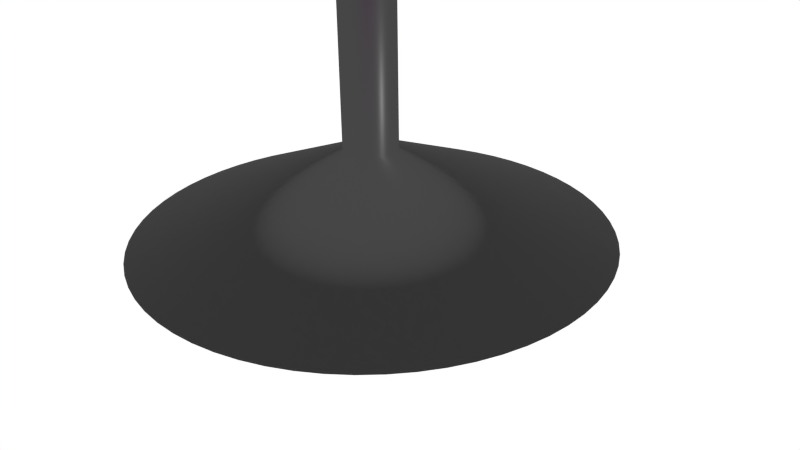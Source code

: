 # Source: table1.blend  (saved by Blender 2.75.0; exported with 4.5.12 LTS)
import bpy
from mathutils import Matrix  # noqa: F401  (used for matrix-valued properties, if any)

bpy.ops.wm.read_factory_settings(use_empty=True)
scene = bpy.context.scene
scene.name = 'Scene'

# ---- collections
col_collection_1 = bpy.data.collections.new('Collection 1'); scene.collection.children.link(col_collection_1)

# ---- images (referenced by path relative to the original .blend; pixels are not part of the script)
import os
ASSET_DIR = os.environ.get("B2B_ASSET_DIR", "")  # directory of the original .blend (textures are referenced by path, not embedded)
HERE = os.path.dirname(os.path.abspath(__file__))  # packed textures are extracted next to this script under _unpacked/

def load_image(name, relpath, width, height, colorspace="sRGB"):
    """Load a texture the original file referenced (path relative to the .blend, or extracted next to this script)."""
    p = next((c for c in (os.path.join(HERE, relpath), os.path.join(ASSET_DIR, relpath)) if relpath and os.path.exists(c)), "")
    if p:
        img = bpy.data.images.load(p, check_existing=True)
        img.name = name
    else:  # same state as the original file: an image datablock whose file is absent (Cycles renders it pink)
        img = bpy.data.images.new(name, width, height)
        img.source = "FILE"
        img.filepath = "//" + (relpath or name)
    img.colorspace_settings.name = colorspace
    return img
img_chair_wood_jpg_001 = load_image('chair_wood.jpg.001', 'chair_wood.jpg', 1024, 1024, 'sRGB')

# ---- materials (node trees are filled in below, after node groups)
mat_material = bpy.data.materials.new('Material')
mat_material.alpha_threshold = 0.0
mat_material.roughness = 0.5
mat_material.line_color = (0.0, 0.0, 0.0, 1.0)
mat_material_001 = bpy.data.materials.new('Material.001')
mat_material_001.alpha_threshold = 0.0
mat_material_001.roughness = 0.5
mat_material_001.line_color = (0.0, 0.0, 0.0, 1.0)

# ---- material node trees
mat_material.use_nodes = True; mat_material.node_tree.nodes.clear()
_N = mat_material.node_tree.nodes; _L = mat_material.node_tree.links
n0 = _N.new('ShaderNodeOutputMaterial'); n0.name = 'Material Output'; n0.location = (300, 300)
n1 = _N.new('ShaderNodeTexImage'); n1.name = 'Image Texture'; n1.location = (-180, 300)
n1.width = 140
n1.image = img_chair_wood_jpg_001
n2 = _N.new('ShaderNodeBsdfAnisotropic'); n2.name = 'Glossy BSDF'; n2.location = (10, 300)
n2.distribution = 'GGX'
n2.inputs[1].default_value = 0.3162
_L.new(n2.outputs[0], n0.inputs[0])
_L.new(n1.outputs[0], n2.inputs[0])
n0.is_active_output = True
mat_material_001.use_nodes = True; mat_material_001.node_tree.nodes.clear()
_N = mat_material_001.node_tree.nodes; _L = mat_material_001.node_tree.links
n0 = _N.new('ShaderNodeOutputMaterial'); n0.name = 'Material Output'; n0.location = (300, 300)
n1 = _N.new('ShaderNodeBsdfAnisotropic'); n1.name = 'Glossy BSDF'; n1.location = (10, 300)
n1.distribution = 'GGX'
n1.inputs[1].default_value = 0.3162
n2 = _N.new('ShaderNodeRGB'); n2.name = 'RGB'; n2.location = (-180, 300)
n2.outputs[0].default_value = (0.06372, 0.06372, 0.06372, 1.0)
_L.new(n1.outputs[0], n0.inputs[0])
_L.new(n2.outputs[0], n1.inputs[0])
n0.is_active_output = True

# ---- world
world_world = bpy.data.worlds.new('World'); scene.world = world_world
world_world.use_nodes = True; world_world.node_tree.nodes.clear()
_N = world_world.node_tree.nodes; _L = world_world.node_tree.links
n0 = _N.new('ShaderNodeOutputWorld'); n0.name = 'World Output'; n0.location = (300, 300)
n1 = _N.new('ShaderNodeBackground'); n1.name = 'Background'; n1.location = (10, 300)
n1.inputs[0].default_value = (1.0, 1.0, 1.0, 1.0)
_L.new(n1.outputs[0], n0.inputs[0])
n0.is_active_output = True
world_world.color = (0.05088, 0.05088, 0.05088)
world_world.use_sun_shadow = False
world_world.sun_shadow_jitter_overblur = 0.0
world_world.cycles.sampling_method = 'MANUAL'
world_world.cycles.sample_map_resolution = 256

# ---- cameras
cam_camera = bpy.data.cameras.new('Camera')
cam_camera.clip_end = 100.0
cam_camera.lens = 35.0
cam_camera.sensor_width = 32.0
cam_camera.sensor_height = 18.0
cam_camera.ortho_scale = 7.314
cam_camera.dof.focus_distance = 0.0

# ---- lights
light_lamp = bpy.data.lights.new('Lamp', 'POINT')
light_lamp.transmission_factor = 0.0
light_lamp.cutoff_distance = 30.0
light_lamp.energy = 100.0
light_lamp.shadow_buffer_clip_start = 1.001
light_lamp.shadow_soft_size = 0.1
light_lamp.shadow_maximum_resolution = 0.006
light_lamp.use_absolute_resolution = True
light_lamp.cycles.use_multiple_importance_sampling = False

# ---- meshes
me_cylinder_001 = bpy.data.meshes.new('Cylinder.001')
me_cylinder_001.from_pydata([(-4.341, -0.8665, 13.89), (-4.341, -0.8665, 14.25), (-4.234, -1.292, 13.89), (-4.234, -1.292, 14.25), (-4.086, -1.706, 13.89), (-4.086, -1.706, 14.25), (-3.899, -2.103, 13.89), (-3.899, -2.103, 14.25), (-3.673, -2.479, 13.89), (-3.673, -2.479, 14.25), (-3.411, -2.832, 13.89), (-3.411, -2.832, 14.25), (-3.116, -3.157, 13.89), (-3.116, -3.157, 14.25), (-2.791, -3.452, 13.89), (-2.791, -3.452, 14.25), (-2.438, -3.714, 13.89), (-2.438, -3.714, 14.25), (-2.062, -3.94, 13.89), (-2.062, -3.94, 14.25), (-1.665, -4.127, 13.89), (-1.665, -4.127, 14.25), (-1.251, -4.275, 13.89), (-1.251, -4.275, 14.25), (-0.8253, -4.382, 13.89), (-0.8253, -4.382, 14.25), (-0.391, -4.446, 13.89), (-0.391, -4.446, 14.25), (0.04759, -4.468, 13.89), (0.04759, -4.468, 14.25), (-4.405, -0.4321, 14.25), (-4.405, -0.4321, 13.89), (-4.427, 0.006462, 14.25), (-4.427, 0.006462, 13.89), (-4.405, 0.445, 14.25), (-4.405, 0.445, 13.89), (-4.341, 0.8794, 14.25), (-4.341, 0.8794, 13.89), (-4.234, 1.305, 14.25), (-4.234, 1.305, 13.89), (-4.086, 1.719, 14.25), (-4.086, 1.719, 13.89), (-3.899, 2.116, 14.25), (-3.899, 2.116, 13.89), (-3.673, 2.492, 14.25), (-3.673, 2.492, 13.89), (-3.411, 2.845, 14.25), (-3.411, 2.845, 13.89), (-3.116, 3.17, 14.25), (-3.116, 3.17, 13.89), (-2.791, 3.465, 14.25), (-2.791, 3.465, 13.89), (-2.438, 3.727, 14.25), (-2.438, 3.727, 13.89), (-2.062, 3.953, 14.25), (-2.062, 3.953, 13.89), (-1.665, 4.14, 14.25), (-1.665, 4.14, 13.89), (-1.251, 4.288, 14.25), (-1.251, 4.288, 13.89), (-0.8253, 4.395, 14.25), (-0.8253, 4.395, 13.89), (-0.391, 4.459, 14.25), (-0.391, 4.459, 13.89), (0.04759, 4.481, 14.25), (0.04759, 4.481, 13.89), (0.4862, 4.459, 14.25), (0.4862, 4.459, 13.89), (0.9205, 4.395, 14.25), (0.9205, 4.395, 13.89), (1.346, 4.288, 14.25), (1.346, 4.288, 13.89), (1.76, 4.14, 14.25), (1.76, 4.14, 13.89), (2.157, 3.953, 14.25), (2.157, 3.953, 13.89), (2.533, 3.727, 14.25), (2.533, 3.727, 13.89), (2.886, 3.465, 14.25), (2.886, 3.465, 13.89), (3.212, 3.17, 14.25), (3.212, 3.17, 13.89), (3.506, 2.845, 14.25), (3.506, 2.845, 13.89), (3.768, 2.492, 14.25), (3.768, 2.492, 13.89), (3.994, 2.116, 14.25), (3.994, 2.116, 13.89), (4.181, 1.719, 14.25), (4.181, 1.719, 13.89), (4.329, 1.305, 14.25), (4.329, 1.305, 13.89), (4.436, 0.8794, 14.25), (4.436, 0.8794, 13.89), (4.501, 0.445, 14.25), (4.501, 0.445, 13.89), (4.522, 0.006463, 14.25), (4.522, 0.006463, 13.89), (4.501, -0.4321, 14.25), (4.501, -0.4321, 13.89), (4.436, -0.8665, 14.25), (4.436, -0.8665, 13.89), (4.329, -1.292, 14.25), (4.329, -1.292, 13.89), (4.181, -1.706, 14.25), (4.181, -1.706, 13.89), (3.994, -2.103, 14.25), (3.994, -2.103, 13.89), (3.768, -2.479, 14.25), (3.768, -2.479, 13.89), (3.506, -2.832, 14.25), (3.506, -2.832, 13.89), (3.212, -3.157, 14.25), (3.212, -3.157, 13.89), (2.886, -3.452, 14.25), (2.886, -3.452, 13.89), (2.533, -3.714, 14.25), (2.533, -3.714, 13.89), (2.157, -3.94, 14.25), (2.157, -3.94, 13.89), (1.76, -4.127, 14.25), (1.76, -4.127, 13.89), (1.346, -4.275, 14.25), (1.346, -4.275, 13.89), (0.9205, -4.382, 14.25), (0.9205, -4.382, 13.89), (0.4862, -4.446, 14.25), (0.4862, -4.446, 13.89)], [], [(29, 28, 26, 27), (27, 26, 24, 25), (25, 24, 22, 23), (23, 22, 20, 21), (21, 20, 18, 19), (19, 18, 16, 17), (17, 16, 14, 15), (15, 14, 12, 13), (13, 12, 10, 11), (11, 10, 8, 9), (9, 8, 6, 7), (7, 6, 4, 5), (5, 4, 2, 3), (3, 2, 0, 1), (1, 0, 31, 30), (30, 31, 33, 32), (32, 33, 35, 34), (34, 35, 37, 36), (36, 37, 39, 38), (38, 39, 41, 40), (40, 41, 43, 42), (42, 43, 45, 44), (44, 45, 47, 46), (46, 47, 49, 48), (48, 49, 51, 50), (50, 51, 53, 52), (52, 53, 55, 54), (54, 55, 57, 56), (56, 57, 59, 58), (58, 59, 61, 60), (60, 61, 63, 62), (62, 63, 65, 64), (64, 65, 67, 66), (66, 67, 69, 68), (68, 69, 71, 70), (70, 71, 73, 72), (72, 73, 75, 74), (74, 75, 77, 76), (76, 77, 79, 78), (78, 79, 81, 80), (80, 81, 83, 82), (82, 83, 85, 84), (84, 85, 87, 86), (86, 87, 89, 88), (88, 89, 91, 90), (90, 91, 93, 92), (92, 93, 95, 94), (94, 95, 97, 96), (96, 97, 99, 98), (98, 99, 101, 100), (100, 101, 103, 102), (102, 103, 105, 104), (104, 105, 107, 106), (106, 107, 109, 108), (108, 109, 111, 110), (110, 111, 113, 112), (112, 113, 115, 114), (114, 115, 117, 116), (116, 117, 119, 118), (118, 119, 121, 120), (120, 121, 123, 122), (122, 123, 125, 124), (26, 28, 127, 125, 123, 121, 119, 117, 115, 113, 111, 109, 107, 105, 103, 101, 99, 97, 95, 93, 91, 89, 87, 85, 83, 81, 79, 77, 75, 73, 71, 69, 67, 65, 63, 61, 59, 57, 55, 53, 51, 49, 47, 45, 43, 41, 39, 37, 35, 33, 31, 0, 2, 4, 6, 8, 10, 12, 14, 16, 18, 20, 22, 24), (126, 127, 28, 29), (124, 125, 127, 126), (29, 27, 25, 23, 21, 19, 17, 15, 13, 11, 9, 7, 5, 3, 1, 30, 32, 34, 36, 38, 40, 42, 44, 46, 48, 50, 52, 54, 56, 58, 60, 62, 64, 66, 68, 70, 72, 74, 76, 78, 80, 82, 84, 86, 88, 90, 92, 94, 96, 98, 100, 102, 104, 106, 108, 110, 112, 114, 116, 118, 120, 122, 124, 126)])
_uv = me_cylinder_001.uv_layers.new(name='UVMap')
_uv.uv.foreach_set('vector', [-0.2157, -0.2157, 1.216, -0.2157, 1.216, 1.216, -0.2157, 1.216, -0.2157, -0.2157, 1.216, -0.2157, 1.216, 1.216, -0.2157, 1.216, -0.2157, -0.2157, 1.216, -0.2157, 1.216, 1.216, -0.2157, 1.216, -0.2157, -0.2157, 1.216, -0.2157, 1.216, 1.216, -0.2157, 1.216, -0.2157, -0.2157, 1.216, -0.2157, 1.216, 1.216, -0.2157, 1.216, -0.2157, -0.2157, 1.216, -0.2157, 1.216, 1.216, -0.2157, 1.216, -0.2157, -0.2157, 1.216, -0.2157, 1.216, 1.216, -0.2157, 1.216, -0.2157, -0.2157, 1.216, -0.2157, 1.216, 1.216, -0.2157, 1.216, -0.2157, -0.2157, 1.216, -0.2157, 1.216, 1.216, -0.2157, 1.216, -0.2157, -0.2157, 1.216, -0.2157, 1.216, 1.216, -0.2157, 1.216, -0.2157, -0.2157, 1.216, -0.2157, 1.216, 1.216, -0.2157, 1.216, -0.2157, -0.2157, 1.216, -0.2157, 1.216, 1.216, -0.2157, 1.216, -0.2157, -0.2157, 1.216, -0.2157, 1.216, 1.216, -0.2157, 1.216, -0.2157, -0.2157, 1.216, -0.2157, 1.216, 1.216, -0.2157, 1.216, -0.2157, -0.2157, 1.216, -0.2157, 1.216, 1.216, -0.2157, 1.216, -0.2157, -0.2157, 1.216, -0.2157, 1.216, 1.216, -0.2157, 1.216, -0.2157, -0.2157, 1.216, -0.2157, 1.216, 1.216, -0.2157, 1.216, -0.2157, -0.2157, 1.216, -0.2157, 1.216, 1.216, -0.2157, 1.216, -0.2157, -0.2157, 1.216, -0.2157, 1.216, 1.216, -0.2157, 1.216, -0.2157, -0.2157, 1.216, -0.2157, 1.216, 1.216, -0.2157, 1.216, -0.2157, -0.2157, 1.216, -0.2157, 1.216, 1.216, -0.2157, 1.216, -0.2157, -0.2157, 1.216, -0.2157, 1.216, 1.216, -0.2157, 1.216, -0.2157, -0.2157, 1.216, -0.2157, 1.216, 1.216, -0.2157, 1.216, -0.2157, -0.2157, 1.216, -0.2157, 1.216, 1.216, -0.2157, 1.216, -0.2157, -0.2157, 1.216, -0.2157, 1.216, 1.216, -0.2157, 1.216, -0.2157, -0.2157, 1.216, -0.2157, 1.216, 1.216, -0.2157, 1.216, -0.2157, -0.2157, 1.216, -0.2157, 1.216, 1.216, -0.2157, 1.216, -0.2157, -0.2157, 1.216, -0.2157, 1.216, 1.216, -0.2157, 1.216, -0.2157, -0.2157, 1.216, -0.2157, 1.216, 1.216, -0.2157, 1.216, -0.2157, -0.2157, 1.216, -0.2157, 1.216, 1.216, -0.2157, 1.216, -0.2157, -0.2157, 1.216, -0.2157, 1.216, 1.216, -0.2157, 1.216, -0.2157, -0.2157, 1.216, -0.2157, 1.216, 1.216, -0.2157, 1.216, -0.2157, -0.2157, 1.216, -0.2157, 1.216, 1.216, -0.2157, 1.216, -0.2157, -0.2157, 1.216, -0.2157, 1.216, 1.216, -0.2157, 1.216, -0.2157, -0.2157, 1.216, -0.2157, 1.216, 1.216, -0.2157, 1.216, -0.2157, -0.2157, 1.216, -0.2157, 1.216, 1.216, -0.2157, 1.216, -0.2157, -0.2157, 1.216, -0.2157, 1.216, 1.216, -0.2157, 1.216, -0.2157, -0.2157, 1.216, -0.2157, 1.216, 1.216, -0.2157, 1.216, -0.2157, -0.2157, 1.216, -0.2157, 1.216, 1.216, -0.2157, 1.216, -0.2157, -0.2157, 1.216, -0.2157, 1.216, 1.216, -0.2157, 1.216, -0.2157, -0.2157, 1.216, -0.2157, 1.216, 1.216, -0.2157, 1.216, -0.2157, -0.2157, 1.216, -0.2157, 1.216, 1.216, -0.2157, 1.216, -0.2157, -0.2157, 1.216, -0.2157, 1.216, 1.216, -0.2157, 1.216, -0.2157, -0.2157, 1.216, -0.2157, 1.216, 1.216, -0.2157, 1.216, -0.2157, -0.2157, 1.216, -0.2157, 1.216, 1.216, -0.2157, 1.216, -0.2157, -0.2157, 1.216, -0.2157, 1.216, 1.216, -0.2157, 1.216, -0.2157, -0.2157, 1.216, -0.2157, 1.216, 1.216, -0.2157, 1.216, -0.2157, -0.2157, 1.216, -0.2157, 1.216, 1.216, -0.2157, 1.216, -0.2157, -0.2157, 1.216, -0.2157, 1.216, 1.216, -0.2157, 1.216, -0.2157, -0.2157, 1.216, -0.2157, 1.216, 1.216, -0.2157, 1.216, -0.2157, -0.2157, 1.216, -0.2157, 1.216, 1.216, -0.2157, 1.216, -0.2157, -0.2157, 1.216, -0.2157, 1.216, 1.216, -0.2157, 1.216, -0.2157, -0.2157, 1.216, -0.2157, 1.216, 1.216, -0.2157, 1.216, -0.2157, -0.2157, 1.216, -0.2157, 1.216, 1.216, -0.2157, 1.216, -0.2157, -0.2157, 1.216, -0.2157, 1.216, 1.216, -0.2157, 1.216, -0.2157, -0.2157, 1.216, -0.2157, 1.216, 1.216, -0.2157, 1.216, -0.2157, -0.2157, 1.216, -0.2157, 1.216, 1.216, -0.2157, 1.216, -0.2157, -0.2157, 1.216, -0.2157, 1.216, 1.216, -0.2157, 1.216, -0.2157, -0.2157, 1.216, -0.2157, 1.216, 1.216, -0.2157, 1.216, -0.2157, -0.2157, 1.216, -0.2157, 1.216, 1.216, -0.2157, 1.216, -0.2157, -0.2157, 1.216, -0.2157, 1.216, 1.216, -0.2157, 1.216, -0.2157, -0.2157, 1.216, -0.2157, 1.216, 1.216, -0.2157, 1.216, 0.5, 1.216, 0.5701, 1.212, 0.6396, 1.202, 0.7078, 1.185, 0.7739, 1.161, 0.8374, 1.131, 0.8976, 1.095, 0.954, 1.053, 1.006, 1.006, 1.053, 0.954, 1.095, 0.8976, 1.131, 0.8374, 1.161, 0.7739, 1.185, 0.7078, 1.202, 0.6396, 1.212, 0.5701, 1.216, 0.5, 1.212, 0.4299, 1.202, 0.3604, 1.185, 0.2922, 1.161, 0.2261, 1.131, 0.1626, 1.095, 0.1024, 1.053, 0.04598, 1.006, -0.00606, 0.954, -0.05323, 0.8976, -0.09506, 0.8374, -0.1312, 0.7739, -0.1612, 0.7077, -0.1849, 0.6396, -0.2019, 0.5701, -0.2122, 0.5, -0.2157, 0.4299, -0.2122, 0.3604, -0.2019, 0.2922, -0.1849, 0.2261, -0.1612, 0.1626, -0.1312, 0.1024, -0.09506, 0.04598, -0.05323, -0.006061, -0.00606, -0.05323, 0.04598, -0.09506, 0.1024, -0.1312, 0.1626, -0.1612, 0.2261, -0.1849, 0.2923, -0.2019, 0.3604, -0.2122, 0.4299, -0.2157, 0.5, -0.2122, 0.5701, -0.2019, 0.6396, -0.1849, 0.7077, -0.1612, 0.7739, -0.1312, 0.8374, -0.09506, 0.8976, -0.05323, 0.954, -0.006061, 1.006, 0.04598, 1.053, 0.1024, 1.095, 0.1626, 1.131, 0.2261, 1.161, 0.2922, 1.185, 0.3604, 1.202, 0.4298, 1.212, -0.2157, -0.2157, 1.216, -0.2157, 1.216, 1.216, -0.2157, 1.216, -0.2157, -0.2157, 1.216, -0.2157, 1.216, 1.216, -0.2157, 1.216, 0.5, 1.216, 0.5701, 1.212, 0.6396, 1.202, 0.7078, 1.185, 0.7739, 1.161, 0.8374, 1.131, 0.8976, 1.095, 0.954, 1.053, 1.006, 1.006, 1.053, 0.954, 1.095, 0.8976, 1.131, 0.8374, 1.161, 0.7739, 1.185, 0.7078, 1.202, 0.6396, 1.212, 0.5701, 1.216, 0.5, 1.212, 0.4299, 1.202, 0.3604, 1.185, 0.2922, 1.161, 0.2261, 1.131, 0.1626, 1.095, 0.1024, 1.053, 0.04598, 1.006, -0.00606, 0.954, -0.05323, 0.8976, -0.09506, 0.8374, -0.1312, 0.7739, -0.1612, 0.7077, -0.1849, 0.6396, -0.2019, 0.5701, -0.2122, 0.5, -0.2157, 0.4299, -0.2122, 0.3604, -0.2019, 0.2922, -0.1849, 0.2261, -0.1612, 0.1626, -0.1312, 0.1024, -0.09506, 0.04598, -0.05323, -0.006061, -0.00606, -0.05323, 0.04598, -0.09506, 0.1024, -0.1312, 0.1626, -0.1612, 0.2261, -0.1849, 0.2923, -0.2019, 0.3604, -0.2122, 0.4299, -0.2157, 0.5, -0.2122, 0.5701, -0.2019, 0.6396, -0.1849, 0.7077, -0.1612, 0.7739, -0.1312, 0.8374, -0.09506, 0.8976, -0.05323, 0.954, -0.006061, 1.006, 0.04598, 1.053, 0.1024, 1.095, 0.1626, 1.131, 0.2261, 1.161, 0.2922, 1.185, 0.3604, 1.202, 0.4298, 1.212])
me_cylinder_001.materials.append(mat_material)
me_cylinder_001.use_remesh_preserve_volume = False
me_cylinder_001.use_remesh_preserve_attributes = False
me_cylinder_001.use_mirror_vertex_groups = False
me_cylinder_001.update()
me_cylinder = bpy.data.meshes.new('Cylinder')
me_cylinder.from_pydata([(-8.264e-07, -0.3435, 14.07), (-2.311e-06, -3.055, 0.3325), (-0.03367, -0.3419, 14.07), (-0.2994, -3.04, 0.3325), (-0.06702, -0.3369, 14.07), (-0.596, -2.996, 0.3325), (-0.09972, -0.3287, 14.07), (-0.8868, -2.923, 0.3325), (-0.1315, -0.3174, 14.07), (-1.169, -2.822, 0.3325), (-0.1619, -0.3029, 14.07), (-1.44, -2.694, 0.3325), (-0.1908, -0.2856, 14.07), (-1.697, -2.54, 0.3325), (-0.2179, -0.2655, 14.07), (-1.938, -2.361, 0.3325), (-0.2429, -0.2429, 14.07), (-2.16, -2.16, 0.3325), (-0.2655, -0.2179, 14.07), (-2.361, -1.938, 0.3325), (-0.2856, -0.1908, 14.07), (-2.54, -1.697, 0.3325), (-0.3029, -0.1619, 14.07), (-2.694, -1.44, 0.3325), (-0.3174, -0.1315, 14.07), (-2.822, -1.169, 0.3325), (-0.3287, -0.09972, 14.07), (-2.923, -0.8868, 0.3325), (-0.3369, -0.06702, 14.07), (-2.996, -0.596, 0.3325), (-0.3419, -0.03367, 14.07), (-3.04, -0.2994, 0.3325), (-0.3435, -2.731e-07, 14.07), (-3.055, -5.276e-07, 0.3325), (-0.3419, 0.03367, 14.07), (-3.04, 0.2994, 0.3325), (-0.3369, 0.06701, 14.07), (-2.996, 0.596, 0.3325), (-0.3287, 0.09972, 14.07), (-2.923, 0.8868, 0.3325), (-0.3174, 0.1315, 14.07), (-2.822, 1.169, 0.3325), (-0.3029, 0.1619, 14.07), (-2.694, 1.44, 0.3325), (-0.2856, 0.1908, 14.07), (-2.54, 1.697, 0.3325), (-0.2655, 0.2179, 14.07), (-2.361, 1.938, 0.3325), (-0.2429, 0.2429, 14.07), (-2.16, 2.16, 0.3325), (-0.2179, 0.2655, 14.07), (-1.938, 2.361, 0.3325), (-0.1908, 0.2856, 14.07), (-1.697, 2.54, 0.3325), (-0.1619, 0.3029, 14.07), (-1.44, 2.694, 0.3325), (-0.1315, 0.3174, 14.07), (-1.169, 2.822, 0.3325), (-0.09972, 0.3287, 14.07), (-0.8868, 2.923, 0.3325), (-0.06702, 0.3369, 14.07), (-0.596, 2.996, 0.3325), (-0.03367, 0.3419, 14.07), (-0.2994, 3.04, 0.3325), (-5.507e-07, 0.3435, 14.07), (1.408e-07, 3.055, 0.3325), (0.03367, 0.3419, 14.07), (0.2994, 3.04, 0.3325), (0.06701, 0.3369, 14.07), (0.596, 2.996, 0.3325), (0.09971, 0.3287, 14.07), (0.8868, 2.923, 0.3325), (0.1315, 0.3174, 14.07), (1.169, 2.822, 0.3325), (0.1619, 0.3029, 14.07), (1.44, 2.694, 0.3325), (0.1908, 0.2856, 14.07), (1.697, 2.54, 0.3325), (0.2179, 0.2655, 14.07), (1.938, 2.361, 0.3325), (0.2429, 0.2429, 14.07), (2.16, 2.16, 0.3325), (0.2655, 0.2179, 14.07), (2.361, 1.938, 0.3325), (0.2856, 0.1908, 14.07), (2.54, 1.697, 0.3325), (0.3029, 0.1619, 14.07), (2.694, 1.44, 0.3325), (0.3174, 0.1315, 14.07), (2.822, 1.169, 0.3325), (0.3287, 0.09971, 14.07), (2.923, 0.8868, 0.3325), (0.3369, 0.06701, 14.07), (2.996, 0.596, 0.3325), (0.3419, 0.03367, 14.07), (3.04, 0.2994, 0.3325), (0.3435, -1.694e-07, 14.07), (3.055, 3.949e-07, 0.3325), (0.3419, -0.03367, 14.07), (3.04, -0.2994, 0.3325), (0.3369, -0.06702, 14.07), (2.996, -0.596, 0.3325), (0.3287, -0.09972, 14.07), (2.923, -0.8868, 0.3325), (0.3174, -0.1315, 14.07), (2.822, -1.169, 0.3325), (0.3029, -0.1619, 14.07), (2.694, -1.44, 0.3325), (0.2856, -0.1908, 14.07), (2.54, -1.697, 0.3325), (0.2655, -0.2179, 14.07), (2.361, -1.938, 0.3325), (0.2429, -0.2429, 14.07), (2.16, -2.16, 0.3325), (0.2179, -0.2655, 14.07), (1.938, -2.361, 0.3325), (0.1908, -0.2856, 14.07), (1.697, -2.54, 0.3325), (0.1619, -0.3029, 14.07), (1.44, -2.694, 0.3325), (0.1315, -0.3174, 14.07), (1.169, -2.822, 0.3325), (0.09972, -0.3287, 14.07), (0.8868, -2.923, 0.3325), (0.06702, -0.3369, 14.07), (0.596, -2.996, 0.3325), (0.03367, -0.3419, 14.07), (0.2994, -3.04, 0.3325), (-8.264e-07, -0.3435, 1.472), (-0.03367, -0.3419, 1.472), (-0.06702, -0.3369, 1.472), (-0.09972, -0.3287, 1.472), (-0.1315, -0.3174, 1.472), (-0.1619, -0.3029, 1.472), (-0.1908, -0.2856, 1.472), (-0.2179, -0.2655, 1.472), (-0.2429, -0.2429, 1.472), (-0.2655, -0.2179, 1.472), (-0.2856, -0.1908, 1.472), (-0.3029, -0.1619, 1.472), (-0.3174, -0.1315, 1.472), (-0.3287, -0.09972, 1.472), (-0.3369, -0.06702, 1.472), (-0.3419, -0.03367, 1.472), (-0.3435, -2.731e-07, 1.472), (-0.3419, 0.03367, 1.472), (-0.3369, 0.06701, 1.472), (-0.3287, 0.09972, 1.472), (-0.3174, 0.1315, 1.472), (-0.3029, 0.1619, 1.472), (-0.2856, 0.1908, 1.472), (-0.2655, 0.2179, 1.472), (-0.2429, 0.2429, 1.472), (-0.2179, 0.2655, 1.472), (-0.1908, 0.2856, 1.472), (-0.1619, 0.3029, 1.472), (-0.1315, 0.3174, 1.472), (-0.09972, 0.3287, 1.472), (-0.06702, 0.3369, 1.472), (-0.03367, 0.3419, 1.472), (-5.507e-07, 0.3435, 1.472), (0.03367, 0.3419, 1.472), (0.06701, 0.3369, 1.472), (0.09971, 0.3287, 1.472), (0.1315, 0.3174, 1.472), (0.1619, 0.3029, 1.472), (0.1908, 0.2856, 1.472), (0.2179, 0.2655, 1.472), (0.2429, 0.2429, 1.472), (0.2655, 0.2179, 1.472), (0.2856, 0.1908, 1.472), (0.3029, 0.1619, 1.472), (0.3174, 0.1315, 1.472), (0.3287, 0.09971, 1.472), (0.3369, 0.06701, 1.472), (0.3419, 0.03367, 1.472), (0.3435, -1.694e-07, 1.472), (0.3419, -0.03367, 1.472), (0.3369, -0.06702, 1.472), (0.3287, -0.09972, 1.472), (0.3174, -0.1315, 1.472), (0.3029, -0.1619, 1.472), (0.2856, -0.1908, 1.472), (0.2655, -0.2179, 1.472), (0.2429, -0.2429, 1.472), (0.2179, -0.2655, 1.472), (0.1908, -0.2856, 1.472), (0.1619, -0.3029, 1.472), (0.1315, -0.3174, 1.472), (0.09972, -0.3287, 1.472), (0.06702, -0.3369, 1.472), (0.03367, -0.3419, 1.472)], [], [(128, 1, 3, 129), (129, 3, 5, 130), (130, 5, 7, 131), (131, 7, 9, 132), (132, 9, 11, 133), (133, 11, 13, 134), (134, 13, 15, 135), (135, 15, 17, 136), (136, 17, 19, 137), (137, 19, 21, 138), (138, 21, 23, 139), (139, 23, 25, 140), (140, 25, 27, 141), (141, 27, 29, 142), (142, 29, 31, 143), (143, 31, 33, 144), (144, 33, 35, 145), (145, 35, 37, 146), (146, 37, 39, 147), (147, 39, 41, 148), (148, 41, 43, 149), (149, 43, 45, 150), (150, 45, 47, 151), (151, 47, 49, 152), (152, 49, 51, 153), (153, 51, 53, 154), (154, 53, 55, 155), (155, 55, 57, 156), (156, 57, 59, 157), (157, 59, 61, 158), (158, 61, 63, 159), (159, 63, 65, 160), (160, 65, 67, 161), (161, 67, 69, 162), (162, 69, 71, 163), (163, 71, 73, 164), (164, 73, 75, 165), (165, 75, 77, 166), (166, 77, 79, 167), (167, 79, 81, 168), (168, 81, 83, 169), (169, 83, 85, 170), (170, 85, 87, 171), (171, 87, 89, 172), (172, 89, 91, 173), (173, 91, 93, 174), (174, 93, 95, 175), (175, 95, 97, 176), (176, 97, 99, 177), (177, 99, 101, 178), (178, 101, 103, 179), (179, 103, 105, 180), (180, 105, 107, 181), (181, 107, 109, 182), (182, 109, 111, 183), (183, 111, 113, 184), (184, 113, 115, 185), (185, 115, 117, 186), (186, 117, 119, 187), (187, 119, 121, 188), (188, 121, 123, 189), (189, 123, 125, 190), (3, 1, 127, 125, 123, 121, 119, 117, 115, 113, 111, 109, 107, 105, 103, 101, 99, 97, 95, 93, 91, 89, 87, 85, 83, 81, 79, 77, 75, 73, 71, 69, 67, 65, 63, 61, 59, 57, 55, 53, 51, 49, 47, 45, 43, 41, 39, 37, 35, 33, 31, 29, 27, 25, 23, 21, 19, 17, 15, 13, 11, 9, 7, 5), (191, 127, 1, 128), (190, 125, 127, 191), (0, 2, 4, 6, 8, 10, 12, 14, 16, 18, 20, 22, 24, 26, 28, 30, 32, 34, 36, 38, 40, 42, 44, 46, 48, 50, 52, 54, 56, 58, 60, 62, 64, 66, 68, 70, 72, 74, 76, 78, 80, 82, 84, 86, 88, 90, 92, 94, 96, 98, 100, 102, 104, 106, 108, 110, 112, 114, 116, 118, 120, 122, 124, 126), (124, 190, 191, 126), (126, 191, 128, 0), (122, 189, 190, 124), (120, 188, 189, 122), (118, 187, 188, 120), (116, 186, 187, 118), (114, 185, 186, 116), (112, 184, 185, 114), (110, 183, 184, 112), (108, 182, 183, 110), (106, 181, 182, 108), (104, 180, 181, 106), (102, 179, 180, 104), (100, 178, 179, 102), (98, 177, 178, 100), (96, 176, 177, 98), (94, 175, 176, 96), (92, 174, 175, 94), (90, 173, 174, 92), (88, 172, 173, 90), (86, 171, 172, 88), (84, 170, 171, 86), (82, 169, 170, 84), (80, 168, 169, 82), (78, 167, 168, 80), (76, 166, 167, 78), (74, 165, 166, 76), (72, 164, 165, 74), (70, 163, 164, 72), (68, 162, 163, 70), (66, 161, 162, 68), (64, 160, 161, 66), (62, 159, 160, 64), (60, 158, 159, 62), (58, 157, 158, 60), (56, 156, 157, 58), (54, 155, 156, 56), (52, 154, 155, 54), (50, 153, 154, 52), (48, 152, 153, 50), (46, 151, 152, 48), (44, 150, 151, 46), (42, 149, 150, 44), (40, 148, 149, 42), (38, 147, 148, 40), (36, 146, 147, 38), (34, 145, 146, 36), (32, 144, 145, 34), (30, 143, 144, 32), (28, 142, 143, 30), (26, 141, 142, 28), (24, 140, 141, 26), (22, 139, 140, 24), (20, 138, 139, 22), (18, 137, 138, 20), (16, 136, 137, 18), (14, 135, 136, 16), (12, 134, 135, 14), (10, 133, 134, 12), (8, 132, 133, 10), (6, 131, 132, 8), (4, 130, 131, 6), (2, 129, 130, 4), (0, 128, 129, 2)])
me_cylinder.polygons.foreach_set('use_smooth', [True] * 130)
me_cylinder.materials.append(mat_material_001)
me_cylinder.use_remesh_preserve_volume = False
me_cylinder.use_remesh_preserve_attributes = False
me_cylinder.use_mirror_vertex_groups = False
me_cylinder.update()

# ---- objects
ob_cylinder_001 = bpy.data.objects.new('Cylinder.001', me_cylinder_001)
ob_cylinder = bpy.data.objects.new('Cylinder', me_cylinder)
ob_lamp = bpy.data.objects.new('Lamp', light_lamp)
ob_camera = bpy.data.objects.new('Camera', cam_camera)

# ---- transforms, parenting, visibility, modifiers, constraints
ob_cylinder_001.location = (0.0, 0.0, 0.0)
ob_cylinder_001.scale = (1.164, 1.164, 0.999)
ob_cylinder_001.lineart.crease_threshold = 0.0
ob_cylinder.location = (0.0, 0.0, 0.0)
ob_cylinder.lineart.crease_threshold = 0.0
ob_lamp.location = (4.076, 1.005, 5.904)
ob_lamp.rotation_euler = (0.6503, 0.05522, 1.866)
ob_lamp.lock_rotations_4d = False
ob_lamp.empty_display_type = 'ARROWS'
ob_lamp.color = (0.0, 0.0, 0.0, 0.0)
ob_lamp.lineart.crease_threshold = 0.0
ob_camera.location = (7.481, -6.508, 5.344)
ob_camera.rotation_euler = (1.109, 0.01082, 0.8149)
ob_camera.lock_rotations_4d = False
ob_camera.empty_display_type = 'ARROWS'
ob_camera.color = (0.0, 0.0, 0.0, 0.0)
ob_camera.display_type = 'WIRE'
ob_camera.lineart.crease_threshold = 0.0

# ---- collection membership
col_collection_1.objects.link(ob_cylinder_001)
col_collection_1.objects.link(ob_cylinder)
col_collection_1.objects.link(ob_lamp)
col_collection_1.objects.link(ob_camera)

# ---- scene / render settings (as saved in the file)
scene.camera = ob_camera
scene.frame_start = 1; scene.frame_end = 250; scene.frame_set(1)
scene.render.engine = 'CYCLES'
scene.render.resolution_percentage = 50
scene.render.dither_intensity = 0.0
scene.cycles.use_denoising = False
scene.cycles.samples = 10
scene.cycles.sampling_pattern = 'TABULATED_SOBOL'
scene.cycles.light_sampling_threshold = 0.0
scene.cycles.use_adaptive_sampling = False
scene.cycles.use_light_tree = False
scene.cycles.blur_glossy = 0.0
scene.cycles.pixel_filter_type = 'GAUSSIAN'
scene.cycles.sample_clamp_indirect = 0.0
scene.view_settings.view_transform = 'Standard'
bpy.context.view_layer.update()
